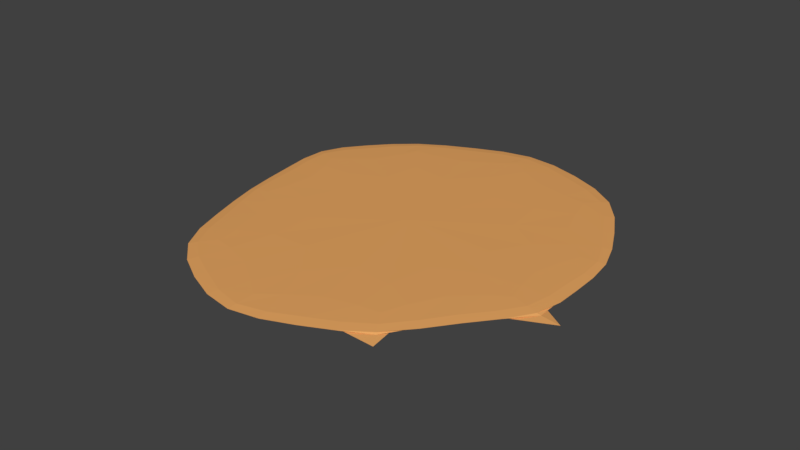 # Source: island1.blend  (saved by Blender 2.79.0; exported with 4.5.12 LTS)
import bpy
from mathutils import Matrix  # noqa: F401  (used for matrix-valued properties, if any)

bpy.ops.wm.read_factory_settings(use_empty=True)
scene = bpy.context.scene
scene.name = 'Scene'

# ---- collections
col_collection_1 = bpy.data.collections.new('Collection 1'); scene.collection.children.link(col_collection_1)

# ---- materials (node trees are filled in below, after node groups)
mat_material = bpy.data.materials.new('Material')
mat_material.alpha_threshold = 0.0
mat_material.use_transparent_shadow = False
mat_material.preview_render_type = 'SHADERBALL'
mat_material.diffuse_color = (0.8, 0.3834, 0.1234, 1.0)
mat_material.roughness = 0.5
mat_material.line_color = (0.0, 0.0, 0.0, 1.0)

# ---- material node trees

# ---- world
world_world = bpy.data.worlds.new('World'); scene.world = world_world
world_world.color = (0.05088, 0.05088, 0.05088)
world_world.use_sun_shadow = False
world_world.sun_shadow_jitter_overblur = 0.0
world_world.cycles.sampling_method = 'MANUAL'

# ---- meshes
me_cube = bpy.data.meshes.new('Cube')
me_cube.from_pydata([(7.545, -2.054, -0.125), (5.999, -4.054, -0.125), (3.999, -6.466, -0.125), (7.545, 1.723, -0.125), (-7.885, 3.153, -0.125), (-4.678, 6.144, -0.125), (-0.1698, 8.788, -0.125), (5.335, 6.881, -0.125), (-6.498, -1.571, -0.125), (-5.891, -6.599, -0.125), (-0.4732, -9.286, -0.125), (5.335, 6.881, 0.125), (7.545, 1.723, 0.125), (-5.891, -6.599, 0.125), (-6.498, -1.571, 0.125), (7.545, -2.054, 0.125), (-7.885, 3.153, 0.125), (-4.678, 6.144, 0.125), (-0.1698, 8.788, 0.125), (-0.4732, -9.286, 0.125), (3.999, -6.466, 0.125)], [(0, 1), (1, 2)], [(7, 3, 0, 2, 10, 9, 8, 4, 5, 6), (11, 18, 17, 16, 14, 13, 19, 20, 15, 12), (9, 10, 19, 13), (0, 3, 12, 15), (10, 2, 20, 19), (3, 7, 11, 12), (4, 8, 14, 16), (5, 4, 16, 17), (6, 5, 17, 18), (7, 6, 18, 11), (8, 9, 13, 14), (2, 0, 15, 20)])
_uv = me_cube.uv_layers.new(name='UVMap')
_uv.uv.foreach_set('vector', [0.3536, 0.5627, 0.1748, 0.5387, 0.07011, 0.4736, 0.005472, 0.2932, 0.0, 0.113, 0.1625, 0.0, 0.3118, 0.06888, 0.4652, 0.1096, 0.496, 0.2555, 0.496, 0.4337, 0.8496, 0.0, 0.992, 0.129, 0.992, 0.3072, 0.9612, 0.4531, 0.8077, 0.4938, 0.6585, 0.5627, 0.496, 0.4497, 0.5015, 0.2695, 0.5661, 0.0891, 0.6708, 0.02396, 1.0, 0.2086, 1.0, 0.4148, 0.992, 0.4148, 0.992, 0.2086, 0.008032, 0.8762, 0.008032, 0.7501, 0.01606, 0.7501, 0.01606, 0.8762, 1.0, 0.4148, 1.0, 0.5087, 0.992, 0.5087, 0.992, 0.4148, 0.008032, 0.7501, 0.008032, 0.5627, 0.01606, 0.5627, 0.01606, 0.7501, 1.0, 3.251e-08, 1.0, 0.1139, 0.992, 0.1139, 0.992, 0.0, 0.008032, 0.8514, 0.008032, 1.0, 3.256e-08, 1.0, 3.83e-09, 0.8514, 0.008032, 0.6743, 0.008032, 0.8514, 3.83e-09, 0.8514, 2.107e-08, 0.6743, 0.008032, 0.5627, 0.008032, 0.6743, 2.107e-08, 0.6743, 0.0, 0.5627, 1.0, 0.1139, 1.0, 0.2086, 0.992, 0.2086, 0.992, 0.1139, 0.008032, 0.9992, 0.008032, 0.8762, 0.01606, 0.8762, 0.01606, 0.9992])
me_cube.materials.append(mat_material)
me_cube.use_remesh_preserve_volume = False
me_cube.use_remesh_preserve_attributes = False
me_cube.use_mirror_vertex_groups = False
me_cube.update()

# ---- objects
ob_cube = bpy.data.objects.new('Cube', me_cube)

# ---- transforms, parenting, visibility, modifiers, constraints
ob_cube.location = (0.0, 0.0, 0.0)
ob_cube.lock_rotations_4d = False
ob_cube.empty_display_type = 'ARROWS'
ob_cube.lineart.crease_threshold = 0.0
_m = ob_cube.modifiers.new('Subsurf', 'SUBSURF')
_m.uv_smooth = 'PRESERVE_CORNERS'
_m.quality = 2
_m.show_only_control_edges = False

# ---- collection membership
col_collection_1.objects.link(ob_cube)

# ---- scene / render settings (as saved in the file)
scene.frame_start = 1; scene.frame_end = 1; scene.frame_set(1)
scene.render.engine = 'BLENDER_EEVEE_NEXT'
scene.render.resolution_percentage = 50
scene.render.dither_intensity = 0.0
scene.cycles.use_denoising = False
scene.cycles.samples = 128
scene.cycles.sampling_pattern = 'TABULATED_SOBOL'
scene.cycles.use_adaptive_sampling = False
scene.cycles.use_light_tree = False
scene.cycles.blur_glossy = 0.0
scene.cycles.sample_clamp_indirect = 0.0
scene.view_settings.view_transform = 'Standard'
bpy.context.view_layer.update()

# ---- added for rendering (the .blend has no active camera and no usable light): camera, sun
cam_auto = bpy.data.cameras.new('AutoCamera')
cam_auto.lens = 50.0
cam_auto.sensor_width = 36.0
cam_auto.clip_end = 1000.0
ob_auto_camera = bpy.data.objects.new('AutoCamera', cam_auto)
scene.collection.objects.link(ob_auto_camera)
ob_auto_camera.location = (21.8194, -26.6363, 17.5914)
ob_auto_camera.rotation_euler = (1.09748, -7.21219e-08, 0.694738)
scene.camera = ob_auto_camera
light_auto_sun = bpy.data.lights.new('AutoSun', 'SUN')
light_auto_sun.energy = 3.0
light_auto_sun.angle = 0.0523599
ob_auto_sun = bpy.data.objects.new('AutoSun', light_auto_sun)
scene.collection.objects.link(ob_auto_sun)
ob_auto_sun.rotation_euler = (0.872665, 0.174533, 0.523599)
bpy.context.view_layer.update()
